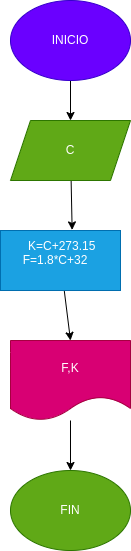

The diagram above was exported from draw.io. Its source (the exported page's mxGraphModel, read from the mxfile embedded in the PNG):
<mxGraphModel dx="600" dy="603" grid="1" gridSize="10" guides="1" tooltips="1" connect="1" arrows="1" fold="1" page="1" pageScale="1" pageWidth="827" pageHeight="1169" math="0" shadow="0">
  <root>
    <mxCell id="0" />
    <mxCell id="1" parent="0" />
    <mxCell id="7" style="edgeStyle=none;html=1;entryX=0.5;entryY=0;entryDx=0;entryDy=0;" edge="1" parent="1" source="2" target="3">
      <mxGeometry relative="1" as="geometry" />
    </mxCell>
    <mxCell id="2" value="INICIO" style="ellipse;whiteSpace=wrap;html=1;fillColor=#6a00ff;fontColor=#ffffff;strokeColor=#3700CC;" vertex="1" parent="1">
      <mxGeometry x="250" y="10" width="120" height="80" as="geometry" />
    </mxCell>
    <mxCell id="8" style="edgeStyle=none;html=1;entryX=0.597;entryY=-0.01;entryDx=0;entryDy=0;entryPerimeter=0;" edge="1" parent="1" source="3" target="4">
      <mxGeometry relative="1" as="geometry" />
    </mxCell>
    <mxCell id="3" value="C" style="shape=parallelogram;perimeter=parallelogramPerimeter;whiteSpace=wrap;html=1;fixedSize=1;fillColor=#60a917;fontColor=#ffffff;strokeColor=#2D7600;" vertex="1" parent="1">
      <mxGeometry x="250" y="130" width="120" height="60" as="geometry" />
    </mxCell>
    <mxCell id="9" style="edgeStyle=none;html=1;entryX=0.5;entryY=0;entryDx=0;entryDy=0;" edge="1" parent="1" source="4" target="5">
      <mxGeometry relative="1" as="geometry" />
    </mxCell>
    <mxCell id="4" value="&amp;nbsp; &amp;nbsp; &amp;nbsp; &amp;nbsp; K=C+273.15&amp;nbsp; &amp;nbsp; &amp;nbsp; &amp;nbsp; &amp;nbsp; &amp;nbsp; &amp;nbsp; F=1.8*C+32&amp;nbsp; &amp;nbsp; &amp;nbsp; &amp;nbsp; &amp;nbsp; &amp;nbsp; &amp;nbsp;&amp;nbsp;&lt;br&gt;" style="rounded=0;whiteSpace=wrap;html=1;fillColor=#1ba1e2;fontColor=#ffffff;strokeColor=#006EAF;" vertex="1" parent="1">
      <mxGeometry x="240" y="240" width="120" height="60" as="geometry" />
    </mxCell>
    <mxCell id="10" style="edgeStyle=none;html=1;entryX=0.5;entryY=0;entryDx=0;entryDy=0;" edge="1" parent="1" source="5" target="6">
      <mxGeometry relative="1" as="geometry" />
    </mxCell>
    <mxCell id="5" value="F,K" style="shape=document;whiteSpace=wrap;html=1;boundedLbl=1;fillColor=#d80073;fontColor=#ffffff;strokeColor=#A50040;" vertex="1" parent="1">
      <mxGeometry x="250" y="350" width="120" height="80" as="geometry" />
    </mxCell>
    <mxCell id="6" value="FIN" style="ellipse;whiteSpace=wrap;html=1;fillColor=#60a917;fontColor=#ffffff;strokeColor=#2D7600;" vertex="1" parent="1">
      <mxGeometry x="250" y="480" width="120" height="80" as="geometry" />
    </mxCell>
  </root>
</mxGraphModel>